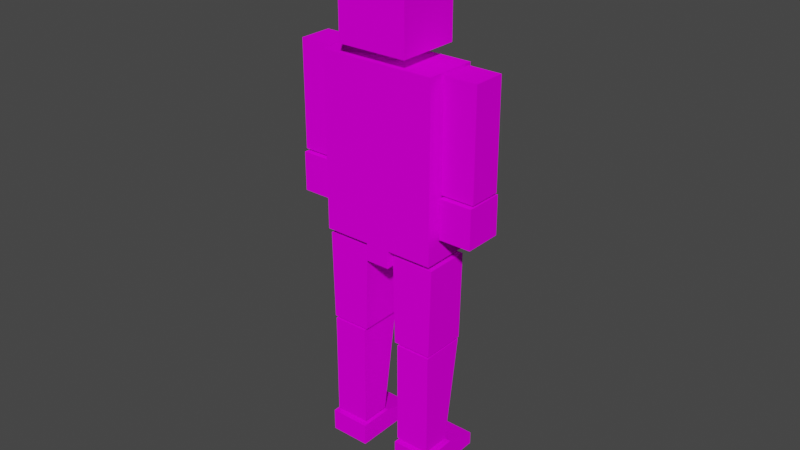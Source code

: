 # Source: player_blend.blend  (saved by Blender 3.3.6; exported with 4.5.12 LTS)
import bpy
from mathutils import Matrix  # noqa: F401  (used for matrix-valued properties, if any)

bpy.ops.wm.read_factory_settings(use_empty=True)
scene = bpy.context.scene
scene.name = 'Scene'

# ---- collections
col_collection = bpy.data.collections.new('Collection'); scene.collection.children.link(col_collection)

# ---- images (referenced by path relative to the original .blend; pixels are not part of the script)
import os
ASSET_DIR = os.environ.get("B2B_ASSET_DIR", "")  # directory of the original .blend (textures are referenced by path, not embedded)
HERE = os.path.dirname(os.path.abspath(__file__))  # packed textures are extracted next to this script under _unpacked/

def load_image(name, relpath, width, height, colorspace="sRGB"):
    """Load a texture the original file referenced (path relative to the .blend, or extracted next to this script)."""
    p = next((c for c in (os.path.join(HERE, relpath), os.path.join(ASSET_DIR, relpath)) if relpath and os.path.exists(c)), "")
    if p:
        img = bpy.data.images.load(p, check_existing=True)
        img.name = name
    else:  # same state as the original file: an image datablock whose file is absent (Cycles renders it pink)
        img = bpy.data.images.new(name, width, height)
        img.source = "FILE"
        img.filepath = "//" + (relpath or name)
    img.colorspace_settings.name = colorspace
    return img
img_color_palette_png = load_image('color palette.png', 'color palette.png', 1024, 1024, 'sRGB')

# ---- materials (node trees are filled in below, after node groups)
mat_character = bpy.data.materials.new('character')
mat_character.use_transparent_shadow = False

# ---- material node trees
mat_character.use_nodes = True; mat_character.node_tree.nodes.clear()
_N = mat_character.node_tree.nodes; _L = mat_character.node_tree.links
n0 = _N.new('ShaderNodeOutputMaterial'); n0.name = 'Material Output'; n0.location = (300, 300)
n1 = _N.new('ShaderNodeAddShader'); n1.name = 'Add Shader'; n1.location = (110, 300)
n2 = _N.new('ShaderNodeBsdfDiffuse'); n2.name = 'Diffuse BSDF'; n2.location = (-90, 280)
n3 = _N.new('ShaderNodeTexImage'); n3.name = 'Image Texture'; n3.location = (-380, 260)
n3.image = img_color_palette_png
_L.new(n1.outputs[0], n0.inputs[0])
_L.new(n2.outputs[0], n1.inputs[0])
_L.new(n3.outputs[0], n2.inputs[0])
n0.is_active_output = True

# ---- world
world_world = bpy.data.worlds.new('World'); scene.world = world_world
world_world.use_nodes = True; world_world.node_tree.nodes.clear()
_N = world_world.node_tree.nodes; _L = world_world.node_tree.links
n0 = _N.new('ShaderNodeOutputWorld'); n0.name = 'World Output'; n0.location = (300, 300)
n1 = _N.new('ShaderNodeBackground'); n1.name = 'Background'; n1.location = (10, 300)
n1.inputs[0].default_value = (0.05088, 0.05088, 0.05088, 1.0)
_L.new(n1.outputs[0], n0.inputs[0])
n0.is_active_output = True
world_world.color = (0.05088, 0.05088, 0.05088)
world_world.use_sun_shadow = False
world_world.sun_shadow_jitter_overblur = 0.0

# ---- meshes
me_cube_002 = bpy.data.meshes.new('Cube.002')
me_cube_002.from_pydata([(1.0, -1.0, -0.3643), (1.0, -1.0, 1.636), (1.0, 1.0, -0.3643), (1.0, 1.0, 1.636), (0.0, 1.0, -0.3643), (0.0, 1.0, 1.636), (0.0, -1.0, -0.3643), (0.0, -1.0, 1.636), (0.2071, 1.0, 1.636), (0.2071, -1.0, -0.3643), (0.2071, 1.0, -0.3643), (0.2071, -1.0, 1.636), (0.7735, 1.0, 1.636), (0.7735, -1.0, -0.3643), (0.7735, 1.0, -0.3643), (0.7735, -1.0, 1.636), (1.0, -0.4094, -0.3643), (1.0, 0.5511, -0.3643), (1.0, 0.5511, 1.636), (1.0, -0.4094, 1.636), (0.0, 0.5511, 1.636), (0.0, -0.4094, 1.636), (0.0, -0.4094, 1.774), (0.0, 0.5511, 1.774), (0.2071, 0.5511, 1.636), (0.2071, -0.4094, 1.636), (0.2071, 0.5511, -0.3643), (0.2071, -0.4094, -0.3643), (0.7735, 0.5511, 1.636), (0.7735, -0.4094, 1.636), (0.7735, 0.5511, -0.3643), (0.7735, -0.4094, -0.3643), (1.627, -0.5429, 1.632), (1.059, -0.5429, 1.632), (1.627, 0.7192, 1.632), (1.059, 0.7192, 1.632), (1.627, -0.5429, 0.4047), (1.059, -0.5429, 0.4047), (1.627, 0.7192, 0.4047), (1.059, 0.7192, 0.4047), (1.624, -0.6486, 0.3757), (1.624, -0.6486, -0.07659), (1.624, 0.8089, 0.3757), (1.624, 0.8089, -0.07659), (1.068, -0.6486, 0.3757), (1.068, -0.6486, -0.07659), (1.068, 0.8089, 0.3757), (1.068, 0.8089, -0.07659), (3.333, -0.7294, 1.62), (0.6012, -1.199, 1.761), (0.6012, -1.199, 2.529), (0.6012, 1.199, 1.761), (0.6012, 1.199, 2.529), (0.0, -1.199, 1.761), (0.0, -1.199, 2.529), (0.0, 1.199, 1.761), (0.0, 1.199, 2.529), (0.2071, 1.0, -0.5707), (0.0, 1.0, -0.5707), (0.0, -0.4094, -0.5707), (0.0, -1.0, -0.5707), (0.2071, -1.0, -0.5707), (0.2071, -0.4094, -0.5707), (0.0, 0.5511, -0.5707), (0.2071, 0.5511, -0.5707), (0.2071, 0.5511, 1.774), (0.2071, -0.4094, 1.774), (1.005, -0.8606, -0.4304), (0.2621, -0.8606, -0.4304), (1.005, 0.8669, -0.4304), (0.2621, 0.8669, -0.4304), (0.9724, -0.8606, -1.471), (0.2976, -0.8606, -1.471), (0.9724, 0.8669, -1.471), (0.2976, 0.8669, -1.471), (0.9579, -0.8606, -1.499), (0.3475, -0.8606, -1.499), (0.9579, 0.8669, -1.499), (0.3475, 0.8669, -1.499), (0.9579, -0.8606, -2.726), (0.3475, -0.8606, -2.726), (0.9579, 0.2452, -2.726), (0.3475, 0.2452, -2.726), (1.027, 1.626, -2.879), (1.027, 1.626, -3.03), (1.027, -0.9617, -2.772), (1.027, -0.9617, -3.03), (0.3289, 1.626, -2.879), (0.3289, 1.626, -3.03), (0.3289, -0.9617, -2.772), (0.3289, -0.9617, -3.03), (1.027, 0.3658, -2.772), (1.027, 0.3658, -3.03), (0.3289, 0.3658, -2.772), (0.3289, 0.3658, -3.03), (-1.0, -1.0, -0.3643), (-1.0, -1.0, 1.636), (-1.0, 1.0, -0.3643), (-1.0, 1.0, 1.636), (-0.2071, 1.0, 1.636), (-0.2071, -1.0, -0.3643), (-0.2071, 1.0, -0.3643), (-0.2071, -1.0, 1.636), (-0.7735, 1.0, 1.636), (-0.7735, -1.0, -0.3643), (-0.7735, 1.0, -0.3643), (-0.7735, -1.0, 1.636), (-1.0, -0.4094, -0.3643), (-1.0, 0.5511, -0.3643), (-1.0, 0.5511, 1.636), (-1.0, -0.4094, 1.636), (-0.2071, 0.5511, 1.636), (-0.2071, -0.4094, 1.636), (-0.2071, 0.5511, -0.3643), (-0.2071, -0.4094, -0.3643), (-0.7735, 0.5511, 1.636), (-0.7735, -0.4094, 1.636), (-0.7735, 0.5511, -0.3643), (-0.7735, -0.4094, -0.3643), (-1.627, -0.5429, 1.632), (-1.059, -0.5429, 1.632), (-1.627, 0.7192, 1.632), (-1.059, 0.7192, 1.632), (-1.627, -0.5429, 0.4047), (-1.059, -0.5429, 0.4047), (-1.627, 0.7192, 0.4047), (-1.059, 0.7192, 0.4047), (-1.624, -0.6486, 0.3757), (-1.624, -0.6486, -0.07659), (-1.624, 0.8089, 0.3757), (-1.624, 0.8089, -0.07659), (-1.068, -0.6486, 0.3757), (-1.068, -0.6486, -0.07659), (-1.068, 0.8089, 0.3757), (-1.068, 0.8089, -0.07659), (-3.333, -0.7294, 1.62), (-0.6012, -1.199, 1.761), (-0.6012, -1.199, 2.529), (-0.6012, 1.199, 1.761), (-0.6012, 1.199, 2.529), (-0.2071, 1.0, -0.5707), (-0.2071, -1.0, -0.5707), (-0.2071, -0.4094, -0.5707), (-0.2071, 0.5511, -0.5707), (-0.2071, 0.5511, 1.774), (-0.2071, -0.4094, 1.774), (-1.005, -0.8606, -0.4304), (-0.2621, -0.8606, -0.4304), (-1.005, 0.8669, -0.4304), (-0.2621, 0.8669, -0.4304), (-0.9724, -0.8606, -1.471), (-0.2976, -0.8606, -1.471), (-0.9724, 0.8669, -1.471), (-0.2976, 0.8669, -1.471), (-0.9579, -0.8606, -1.499), (-0.3475, -0.8606, -1.499), (-0.9579, 0.8669, -1.499), (-0.3475, 0.8669, -1.499), (-0.9579, -0.8606, -2.726), (-0.3475, -0.8606, -2.726), (-0.9579, 0.2452, -2.726), (-0.3475, 0.2452, -2.726), (-1.027, 1.626, -2.879), (-1.027, 1.626, -3.03), (-1.027, -0.9617, -2.772), (-1.027, -0.9617, -3.03), (-0.3289, 1.626, -2.879), (-0.3289, 1.626, -3.03), (-0.3289, -0.9617, -2.772), (-0.3289, -0.9617, -3.03), (-1.027, 0.3658, -2.772), (-1.027, 0.3658, -3.03), (-0.3289, 0.3658, -2.772), (-0.3289, 0.3658, -3.03)], [], [(14, 12, 3, 2), (16, 19, 1, 0), (31, 16, 0, 13), (25, 21, 7, 11), (9, 11, 7, 6), (13, 15, 11, 9), (29, 25, 11, 15), (4, 10, 57, 58), (4, 5, 8, 10), (19, 29, 15, 1), (0, 1, 15, 13), (27, 31, 13, 9), (10, 8, 12, 14), (10, 14, 30, 26), (26, 30, 31, 27), (3, 12, 28, 18), (18, 28, 29, 19), (26, 27, 62, 64), (10, 26, 64, 57), (12, 8, 24, 28), (28, 24, 25, 29), (8, 5, 20, 24), (24, 20, 23, 65), (14, 2, 17, 30), (30, 17, 16, 31), (2, 3, 18, 17), (17, 18, 19, 16), (32, 34, 35, 33), (34, 38, 39, 35), (38, 36, 37, 39), (36, 32, 33, 37), (34, 32, 36, 38), (39, 37, 33, 35), (40, 41, 43, 42), (42, 43, 47, 46), (46, 47, 45, 44), (44, 45, 41, 40), (42, 46, 44, 40), (47, 43, 41, 45), (49, 51, 52, 50), (51, 55, 56, 52), (55, 53, 54, 56), (53, 49, 50, 54), (51, 49, 53, 55), (56, 54, 50, 52), (59, 62, 61, 60), (58, 57, 64, 63), (63, 64, 62, 59), (9, 6, 60, 61), (27, 9, 61, 62), (65, 23, 22, 66), (25, 24, 65, 66), (21, 25, 66, 22), (67, 69, 70, 68), (69, 73, 74, 70), (73, 71, 72, 74), (71, 67, 68, 72), (69, 67, 71, 73), (74, 72, 68, 70), (75, 77, 78, 76), (77, 81, 82, 78), (81, 79, 80, 82), (79, 75, 76, 80), (77, 75, 79, 81), (82, 80, 76, 78), (91, 85, 86, 92), (85, 89, 90, 86), (93, 87, 88, 94), (87, 83, 84, 88), (91, 83, 87, 93), (94, 88, 84, 92), (90, 94, 92, 86), (85, 91, 93, 89), (89, 93, 94, 90), (83, 91, 92, 84), (105, 97, 98, 103), (107, 95, 96, 110), (118, 104, 95, 107), (112, 102, 7, 21), (100, 6, 7, 102), (104, 100, 102, 106), (116, 106, 102, 112), (4, 58, 140, 101), (4, 101, 99, 5), (110, 96, 106, 116), (95, 104, 106, 96), (114, 100, 104, 118), (101, 105, 103, 99), (101, 113, 117, 105), (113, 114, 118, 117), (98, 109, 115, 103), (109, 110, 116, 115), (113, 143, 142, 114), (101, 140, 143, 113), (103, 115, 111, 99), (115, 116, 112, 111), (99, 111, 20, 5), (111, 144, 23, 20), (105, 117, 108, 97), (117, 118, 107, 108), (97, 108, 109, 98), (108, 107, 110, 109), (119, 120, 122, 121), (121, 122, 126, 125), (125, 126, 124, 123), (123, 124, 120, 119), (121, 125, 123, 119), (126, 122, 120, 124), (127, 129, 130, 128), (129, 133, 134, 130), (133, 131, 132, 134), (131, 127, 128, 132), (129, 127, 131, 133), (134, 132, 128, 130), (136, 137, 139, 138), (138, 139, 56, 55), (53, 54, 137, 136), (138, 55, 53, 136), (56, 139, 137, 54), (59, 60, 141, 142), (58, 63, 143, 140), (63, 59, 142, 143), (100, 141, 60, 6), (114, 142, 141, 100), (144, 145, 22, 23), (112, 145, 144, 111), (21, 22, 145, 112), (146, 147, 149, 148), (148, 149, 153, 152), (152, 153, 151, 150), (150, 151, 147, 146), (148, 152, 150, 146), (153, 149, 147, 151), (154, 155, 157, 156), (156, 157, 161, 160), (160, 161, 159, 158), (158, 159, 155, 154), (156, 160, 158, 154), (161, 157, 155, 159), (170, 171, 165, 164), (164, 165, 169, 168), (172, 173, 167, 166), (166, 167, 163, 162), (170, 172, 166, 162), (173, 171, 163, 167), (169, 165, 171, 173), (164, 168, 172, 170), (168, 169, 173, 172), (162, 163, 171, 170)])
_uv = me_cube_002.uv_layers.new(name='UVMap')
_uv.uv.foreach_set('vector', [0.8963, 0.3822, 0.8963, 0.4011, 0.8947, 0.4011, 0.8947, 0.3822, 0.8947, 0.371, 0.8846, 0.371, 0.8846, 0.3634, 0.8947, 0.3634, 0.9055, 0.3955, 0.9071, 0.3955, 0.9071, 0.4011, 0.9055, 0.4011, 0.9071, 0.3767, 0.9085, 0.3767, 0.9085, 0.3822, 0.9071, 0.3822, 0.8962, 0.3634, 0.8962, 0.3822, 0.8947, 0.3822, 0.8947, 0.3634, 0.9001, 0.3634, 0.9001, 0.3822, 0.8962, 0.3822, 0.8962, 0.3634, 0.9032, 0.3767, 0.9071, 0.3767, 0.9071, 0.3822, 0.9032, 0.3822, 0.4574, 0.1479, 0.4574, 0.1469, 0.4578, 0.1469, 0.4578, 0.1479, 0.9016, 0.3822, 0.9016, 0.4011, 0.9002, 0.4011, 0.9002, 0.3822, 0.9016, 0.3767, 0.9032, 0.3767, 0.9032, 0.3822, 0.9016, 0.3822, 0.9016, 0.3634, 0.9016, 0.3822, 0.9001, 0.3822, 0.9001, 0.3634, 0.9016, 0.3955, 0.9055, 0.3955, 0.9055, 0.4011, 0.9016, 0.4011, 0.9002, 0.3822, 0.9002, 0.4011, 0.8963, 0.4011, 0.8963, 0.3822, 0.9016, 0.3822, 0.9055, 0.3822, 0.9055, 0.3865, 0.9016, 0.3865, 0.9016, 0.3865, 0.9055, 0.3865, 0.9055, 0.3955, 0.9016, 0.3955, 0.9016, 0.3634, 0.9032, 0.3634, 0.9032, 0.3676, 0.9016, 0.3676, 0.9016, 0.3676, 0.9032, 0.3676, 0.9032, 0.3767, 0.9016, 0.3767, 0.4667, 0.152, 0.4667, 0.1475, 0.467, 0.1475, 0.467, 0.152, 0.4667, 0.1541, 0.4667, 0.152, 0.467, 0.152, 0.467, 0.1541, 0.9032, 0.3634, 0.9071, 0.3634, 0.9071, 0.3676, 0.9032, 0.3676, 0.9032, 0.3676, 0.9071, 0.3676, 0.9071, 0.3767, 0.9032, 0.3767, 0.9071, 0.3634, 0.9085, 0.3634, 0.9085, 0.3676, 0.9071, 0.3676, 0.02135, 0.9742, 0.02135, 0.9751, 0.02074, 0.9751, 0.02074, 0.9742, 0.9055, 0.3822, 0.9071, 0.3822, 0.9071, 0.3865, 0.9055, 0.3865, 0.9055, 0.3865, 0.9071, 0.3865, 0.9071, 0.3955, 0.9055, 0.3955, 0.8947, 0.3891, 0.8846, 0.3891, 0.8846, 0.3833, 0.8947, 0.3833, 0.8947, 0.3833, 0.8846, 0.3833, 0.8846, 0.371, 0.8947, 0.371, 0.9049, 0.3675, 0.9049, 0.3559, 0.9035, 0.3559, 0.9035, 0.3675, 0.9007, 0.3726, 0.9007, 0.3559, 0.8993, 0.3559, 0.8993, 0.3726, 0.9035, 0.3675, 0.9035, 0.3559, 0.9021, 0.3559, 0.9021, 0.3675, 0.9021, 0.3726, 0.9021, 0.3559, 0.9007, 0.3559, 0.9007, 0.3726, 0.8948, 0.3559, 0.8902, 0.3559, 0.8902, 0.3726, 0.8948, 0.3726, 0.8993, 0.3559, 0.8948, 0.3559, 0.8948, 0.3726, 0.8993, 0.3726, 0.04219, 0.9361, 0.04386, 0.9361, 0.04386, 0.9498, 0.04219, 0.9498, 0.04386, 0.9413, 0.04553, 0.9413, 0.04553, 0.9466, 0.04386, 0.9466, 0.04052, 0.9361, 0.04219, 0.9361, 0.04219, 0.9498, 0.04052, 0.9498, 0.04386, 0.9361, 0.04553, 0.9361, 0.04553, 0.9413, 0.04386, 0.9413, 0.03772, 0.9361, 0.04052, 0.9361, 0.04052, 0.9461, 0.03772, 0.9461, 0.03492, 0.9361, 0.03772, 0.9361, 0.03772, 0.9461, 0.03492, 0.9461, 0.01882, 0.9742, 0.01882, 0.9636, 0.01543, 0.9636, 0.01543, 0.9742, 0.01808, 0.9742, 0.01543, 0.9742, 0.01543, 0.9776, 0.01808, 0.9776, 0.0222, 0.9742, 0.0222, 0.9636, 0.01882, 0.9636, 0.01882, 0.9742, 0.02074, 0.9742, 0.01808, 0.9742, 0.01808, 0.9776, 0.02074, 0.9776, 0.02486, 0.9636, 0.02486, 0.9742, 0.02751, 0.9742, 0.02751, 0.9636, 0.0222, 0.9636, 0.0222, 0.9742, 0.02486, 0.9742, 0.02486, 0.9636, 0.4567, 0.1517, 0.4572, 0.1517, 0.4572, 0.1538, 0.4567, 0.1538, 0.4567, 0.1469, 0.4572, 0.1469, 0.4572, 0.1485, 0.4567, 0.1485, 0.4567, 0.1485, 0.4572, 0.1485, 0.4572, 0.1517, 0.4567, 0.1517, 0.4574, 0.1489, 0.4574, 0.1479, 0.4578, 0.1479, 0.4578, 0.1489, 0.4667, 0.1475, 0.4667, 0.1448, 0.467, 0.1448, 0.467, 0.1475, 0.9071, 0.3822, 0.9085, 0.3822, 0.9085, 0.3913, 0.9071, 0.3913, 0.02812, 0.9636, 0.02812, 0.9678, 0.02751, 0.9678, 0.02751, 0.9636, 0.02196, 0.9742, 0.02196, 0.9751, 0.02135, 0.9751, 0.02135, 0.9742, 0.4653, 0.1448, 0.4653, 0.1389, 0.4635, 0.1389, 0.4635, 0.1448, 0.463, 0.1504, 0.4629, 0.1469, 0.4613, 0.1469, 0.4612, 0.1504, 0.4635, 0.1448, 0.4635, 0.1507, 0.4651, 0.1507, 0.4651, 0.1448, 0.4579, 0.1469, 0.4578, 0.1505, 0.4596, 0.1505, 0.4596, 0.1469, 0.4596, 0.1389, 0.4596, 0.1469, 0.4616, 0.1469, 0.4616, 0.1389, 0.4635, 0.1469, 0.4635, 0.1389, 0.4616, 0.1389, 0.4616, 0.1469, 0.4567, 0.1528, 0.4567, 0.1469, 0.4552, 0.1469, 0.4552, 0.1528, 0.4612, 0.1514, 0.4612, 0.1469, 0.4596, 0.1469, 0.4596, 0.1514, 0.4612, 0.1504, 0.4612, 0.1542, 0.4627, 0.1542, 0.4627, 0.1504, 0.4651, 0.1448, 0.4651, 0.149, 0.4667, 0.149, 0.4667, 0.1448, 0.4574, 0.1389, 0.4574, 0.1469, 0.4596, 0.1469, 0.4596, 0.1418, 0.4552, 0.1418, 0.4552, 0.1469, 0.4574, 0.1469, 0.4574, 0.1389, 0.9648, 0.06449, 0.9648, 0.07819, 0.9658, 0.07819, 0.9658, 0.06449, 0.9658, 0.0515, 0.9658, 0.0587, 0.9669, 0.0587, 0.9669, 0.0515, 0.9648, 0.06449, 0.9643, 0.0515, 0.9637, 0.0515, 0.9637, 0.06449, 0.9658, 0.0587, 0.9658, 0.06591, 0.9664, 0.06591, 0.9664, 0.0587, 0.9599, 0.06105, 0.9599, 0.0515, 0.956, 0.0515, 0.956, 0.06105, 0.9637, 0.06102, 0.9637, 0.0515, 0.9599, 0.0515, 0.9599, 0.06102, 0.9637, 0.07106, 0.9637, 0.06102, 0.9599, 0.06102, 0.9599, 0.07106, 0.9599, 0.07107, 0.9599, 0.06105, 0.956, 0.06105, 0.956, 0.07107, 0.9648, 0.07819, 0.9648, 0.06449, 0.9637, 0.06449, 0.9637, 0.07819, 0.9652, 0.0515, 0.9648, 0.06449, 0.9658, 0.06449, 0.9658, 0.0515, 0.8963, 0.3822, 0.8947, 0.3822, 0.8947, 0.4011, 0.8963, 0.4011, 0.8947, 0.371, 0.8947, 0.3634, 0.8846, 0.3634, 0.8846, 0.371, 0.9055, 0.3955, 0.9055, 0.4011, 0.9071, 0.4011, 0.9071, 0.3955, 0.9071, 0.3767, 0.9071, 0.3822, 0.9085, 0.3822, 0.9085, 0.3767, 0.8962, 0.3634, 0.8947, 0.3634, 0.8947, 0.3822, 0.8962, 0.3822, 0.9001, 0.3634, 0.8962, 0.3634, 0.8962, 0.3822, 0.9001, 0.3822, 0.9032, 0.3767, 0.9032, 0.3822, 0.9071, 0.3822, 0.9071, 0.3767, 0.4574, 0.1479, 0.4578, 0.1479, 0.4578, 0.1469, 0.4574, 0.1469, 0.9016, 0.3822, 0.9002, 0.3822, 0.9002, 0.4011, 0.9016, 0.4011, 0.9016, 0.3767, 0.9016, 0.3822, 0.9032, 0.3822, 0.9032, 0.3767, 0.9016, 0.3634, 0.9001, 0.3634, 0.9001, 0.3822, 0.9016, 0.3822, 0.9016, 0.3955, 0.9016, 0.4011, 0.9055, 0.4011, 0.9055, 0.3955, 0.9002, 0.3822, 0.8963, 0.3822, 0.8963, 0.4011, 0.9002, 0.4011, 0.9016, 0.3822, 0.9016, 0.3865, 0.9055, 0.3865, 0.9055, 0.3822, 0.9016, 0.3865, 0.9016, 0.3955, 0.9055, 0.3955, 0.9055, 0.3865, 0.9016, 0.3634, 0.9016, 0.3676, 0.9032, 0.3676, 0.9032, 0.3634, 0.9016, 0.3676, 0.9016, 0.3767, 0.9032, 0.3767, 0.9032, 0.3676, 0.4667, 0.152, 0.467, 0.152, 0.467, 0.1475, 0.4667, 0.1475, 0.4667, 0.1541, 0.467, 0.1541, 0.467, 0.152, 0.4667, 0.152, 0.9032, 0.3634, 0.9032, 0.3676, 0.9071, 0.3676, 0.9071, 0.3634, 0.9032, 0.3676, 0.9032, 0.3767, 0.9071, 0.3767, 0.9071, 0.3676, 0.9071, 0.3634, 0.9071, 0.3676, 0.9085, 0.3676, 0.9085, 0.3634, 0.02135, 0.9742, 0.02074, 0.9742, 0.02074, 0.9751, 0.02135, 0.9751, 0.9055, 0.3822, 0.9055, 0.3865, 0.9071, 0.3865, 0.9071, 0.3822, 0.9055, 0.3865, 0.9055, 0.3955, 0.9071, 0.3955, 0.9071, 0.3865, 0.8947, 0.3891, 0.8947, 0.3833, 0.8846, 0.3833, 0.8846, 0.3891, 0.8947, 0.3833, 0.8947, 0.371, 0.8846, 0.371, 0.8846, 0.3833, 0.9049, 0.3675, 0.9035, 0.3675, 0.9035, 0.3559, 0.9049, 0.3559, 0.9007, 0.3726, 0.8993, 0.3726, 0.8993, 0.3559, 0.9007, 0.3559, 0.9035, 0.3675, 0.9021, 0.3675, 0.9021, 0.3559, 0.9035, 0.3559, 0.9021, 0.3726, 0.9007, 0.3726, 0.9007, 0.3559, 0.9021, 0.3559, 0.8948, 0.3559, 0.8948, 0.3726, 0.8902, 0.3726, 0.8902, 0.3559, 0.8993, 0.3559, 0.8993, 0.3726, 0.8948, 0.3726, 0.8948, 0.3559, 0.04219, 0.9361, 0.04219, 0.9498, 0.04386, 0.9498, 0.04386, 0.9361, 0.04386, 0.9413, 0.04386, 0.9466, 0.04553, 0.9466, 0.04553, 0.9413, 0.04052, 0.9361, 0.04052, 0.9498, 0.04219, 0.9498, 0.04219, 0.9361, 0.04386, 0.9361, 0.04386, 0.9413, 0.04553, 0.9413, 0.04553, 0.9361, 0.03772, 0.9361, 0.03772, 0.9461, 0.04052, 0.9461, 0.04052, 0.9361, 0.03492, 0.9361, 0.03492, 0.9461, 0.03772, 0.9461, 0.03772, 0.9361, 0.01882, 0.9742, 0.01543, 0.9742, 0.01543, 0.9636, 0.01882, 0.9636, 0.01808, 0.9742, 0.01808, 0.9776, 0.01543, 0.9776, 0.01543, 0.9742, 0.02074, 0.9742, 0.02074, 0.9776, 0.01808, 0.9776, 0.01808, 0.9742, 0.02486, 0.9636, 0.02751, 0.9636, 0.02751, 0.9742, 0.02486, 0.9742, 0.0222, 0.9636, 0.02486, 0.9636, 0.02486, 0.9742, 0.0222, 0.9742, 0.4567, 0.1517, 0.4567, 0.1538, 0.4572, 0.1538, 0.4572, 0.1517, 0.4567, 0.1469, 0.4567, 0.1485, 0.4572, 0.1485, 0.4572, 0.1469, 0.4567, 0.1485, 0.4567, 0.1517, 0.4572, 0.1517, 0.4572, 0.1485, 0.4574, 0.1489, 0.4578, 0.1489, 0.4578, 0.1479, 0.4574, 0.1479, 0.4667, 0.1475, 0.467, 0.1475, 0.467, 0.1448, 0.4667, 0.1448, 0.9071, 0.3822, 0.9071, 0.3913, 0.9085, 0.3913, 0.9085, 0.3822, 0.02812, 0.9636, 0.02751, 0.9636, 0.02751, 0.9678, 0.02812, 0.9678, 0.02196, 0.9742, 0.02135, 0.9742, 0.02135, 0.9751, 0.02196, 0.9751, 0.4653, 0.1448, 0.4635, 0.1448, 0.4635, 0.1389, 0.4653, 0.1389, 0.463, 0.1504, 0.4612, 0.1504, 0.4613, 0.1469, 0.4629, 0.1469, 0.4635, 0.1448, 0.4651, 0.1448, 0.4651, 0.1507, 0.4635, 0.1507, 0.4579, 0.1469, 0.4596, 0.1469, 0.4596, 0.1505, 0.4578, 0.1505, 0.4596, 0.1389, 0.4616, 0.1389, 0.4616, 0.1469, 0.4596, 0.1469, 0.4635, 0.1469, 0.4616, 0.1469, 0.4616, 0.1389, 0.4635, 0.1389, 0.4567, 0.1528, 0.4552, 0.1528, 0.4552, 0.1469, 0.4567, 0.1469, 0.4612, 0.1514, 0.4596, 0.1514, 0.4596, 0.1469, 0.4612, 0.1469, 0.4612, 0.1504, 0.4627, 0.1504, 0.4627, 0.1542, 0.4612, 0.1542, 0.4651, 0.1448, 0.4667, 0.1448, 0.4667, 0.149, 0.4651, 0.149, 0.4574, 0.1389, 0.4596, 0.1418, 0.4596, 0.1469, 0.4574, 0.1469, 0.4552, 0.1418, 0.4574, 0.1389, 0.4574, 0.1469, 0.4552, 0.1469, 0.9648, 0.06449, 0.9658, 0.06449, 0.9658, 0.07819, 0.9648, 0.07819, 0.9658, 0.0515, 0.9669, 0.0515, 0.9669, 0.0587, 0.9658, 0.0587, 0.9648, 0.06449, 0.9637, 0.06449, 0.9637, 0.0515, 0.9643, 0.0515, 0.9658, 0.0587, 0.9664, 0.0587, 0.9664, 0.06591, 0.9658, 0.06591, 0.9599, 0.06105, 0.956, 0.06105, 0.956, 0.0515, 0.9599, 0.0515, 0.9637, 0.06102, 0.9599, 0.06102, 0.9599, 0.0515, 0.9637, 0.0515, 0.9637, 0.07106, 0.9599, 0.07106, 0.9599, 0.06102, 0.9637, 0.06102, 0.9599, 0.07107, 0.956, 0.07107, 0.956, 0.06105, 0.9599, 0.06105, 0.9648, 0.07819, 0.9637, 0.07819, 0.9637, 0.06449, 0.9648, 0.06449, 0.9652, 0.0515, 0.9658, 0.0515, 0.9658, 0.06449, 0.9648, 0.06449])
_ca = me_cube_002.color_attributes.new('Col', 'BYTE_COLOR', 'CORNER')
_ca.data.foreach_set('color', [1.0, 1.0, 1.0, 1.0, 1.0, 1.0, 1.0, 1.0, 1.0, 1.0, 1.0, 1.0, 1.0, 1.0, 1.0, 1.0, 1.0, 1.0, 1.0, 1.0, 1.0, 1.0, 1.0, 1.0, 1.0, 1.0, 1.0, 1.0, 1.0, 1.0, 1.0, 1.0, 1.0, 1.0, 1.0, 1.0, 1.0, 1.0, 1.0, 1.0, 1.0, 1.0, 1.0, 1.0, 1.0, 1.0, 1.0, 1.0, 1.0, 1.0, 1.0, 1.0, 1.0, 1.0, 1.0, 1.0, 1.0, 1.0, 1.0, 1.0, 1.0, 1.0, 1.0, 1.0, 1.0, 1.0, 1.0, 1.0, 1.0, 1.0, 1.0, 1.0, 1.0, 1.0, 1.0, 1.0, 1.0, 1.0, 1.0, 1.0, 1.0, 1.0, 1.0, 1.0, 1.0, 1.0, 1.0, 1.0, 1.0, 1.0, 1.0, 1.0, 1.0, 1.0, 1.0, 1.0, 1.0, 1.0, 1.0, 1.0, 1.0, 1.0, 1.0, 1.0, 1.0, 1.0, 1.0, 1.0, 1.0, 1.0, 1.0, 1.0, 1.0, 1.0, 1.0, 1.0, 1.0, 1.0, 1.0, 1.0, 1.0, 1.0, 1.0, 1.0, 1.0, 1.0, 1.0, 1.0, 1.0, 1.0, 1.0, 1.0, 1.0, 1.0, 1.0, 1.0, 1.0, 1.0, 1.0, 1.0, 1.0, 1.0, 1.0, 1.0, 1.0, 1.0, 1.0, 1.0, 1.0, 1.0, 1.0, 1.0, 1.0, 1.0, 1.0, 1.0, 1.0, 1.0, 1.0, 1.0, 1.0, 1.0, 1.0, 1.0, 1.0, 1.0, 1.0, 1.0, 1.0, 1.0, 1.0, 1.0, 1.0, 1.0, 1.0, 1.0, 1.0, 1.0, 1.0, 1.0, 1.0, 1.0, 1.0, 1.0, 1.0, 1.0, 1.0, 1.0, 1.0, 1.0, 1.0, 1.0, 1.0, 1.0, 1.0, 1.0, 1.0, 1.0, 1.0, 1.0, 1.0, 1.0, 1.0, 1.0, 1.0, 1.0, 1.0, 1.0, 1.0, 1.0, 1.0, 1.0, 1.0, 1.0, 1.0, 1.0, 1.0, 1.0, 1.0, 1.0, 1.0, 1.0, 1.0, 1.0, 1.0, 1.0, 1.0, 1.0, 1.0, 1.0, 1.0, 1.0, 1.0, 1.0, 1.0, 1.0, 1.0, 1.0, 1.0, 1.0, 1.0, 1.0, 1.0, 1.0, 1.0, 1.0, 1.0, 1.0, 1.0, 1.0, 1.0, 1.0, 1.0, 1.0, 1.0, 1.0, 1.0, 1.0, 1.0, 1.0, 1.0, 1.0, 1.0, 1.0, 1.0, 1.0, 1.0, 1.0, 1.0, 1.0, 1.0, 1.0, 1.0, 1.0, 1.0, 1.0, 1.0, 1.0, 1.0, 1.0, 1.0, 1.0, 1.0, 1.0, 1.0, 1.0, 1.0, 1.0, 1.0, 1.0, 1.0, 1.0, 1.0, 1.0, 1.0, 1.0, 1.0, 1.0, 1.0, 1.0, 1.0, 1.0, 1.0, 1.0, 1.0, 1.0, 1.0, 1.0, 1.0, 1.0, 1.0, 1.0, 1.0, 1.0, 1.0, 1.0, 1.0, 1.0, 1.0, 1.0, 1.0, 1.0, 1.0, 1.0, 1.0, 1.0, 1.0, 1.0, 1.0, 1.0, 1.0, 1.0, 1.0, 1.0, 1.0, 1.0, 1.0, 1.0, 1.0, 1.0, 1.0, 1.0, 1.0, 1.0, 1.0, 1.0, 1.0, 1.0, 1.0, 1.0, 1.0, 1.0, 1.0, 1.0, 1.0, 1.0, 1.0, 1.0, 1.0, 1.0, 1.0, 1.0, 1.0, 1.0, 1.0, 1.0, 1.0, 1.0, 1.0, 1.0, 1.0, 1.0, 1.0, 1.0, 1.0, 1.0, 1.0, 1.0, 1.0, 1.0, 1.0, 1.0, 1.0, 1.0, 1.0, 1.0, 1.0, 1.0, 1.0, 1.0, 1.0, 1.0, 1.0, 1.0, 1.0, 1.0, 1.0, 1.0, 1.0, 1.0, 1.0, 1.0, 1.0, 1.0, 1.0, 1.0, 1.0, 1.0, 1.0, 1.0, 1.0, 1.0, 1.0, 1.0, 1.0, 1.0, 1.0, 1.0, 1.0, 1.0, 1.0, 1.0, 1.0, 1.0, 1.0, 1.0, 1.0, 1.0, 1.0, 1.0, 1.0, 1.0, 1.0, 1.0, 1.0, 1.0, 1.0, 1.0, 1.0, 1.0, 1.0, 1.0, 1.0, 1.0, 1.0, 1.0, 1.0, 1.0, 1.0, 1.0, 1.0, 1.0, 1.0, 1.0, 1.0, 1.0, 1.0, 1.0, 1.0, 1.0, 1.0, 1.0, 1.0, 1.0, 1.0, 1.0, 1.0, 1.0, 1.0, 1.0, 1.0, 1.0, 1.0, 1.0, 1.0, 1.0, 1.0, 1.0, 1.0, 1.0, 1.0, 1.0, 1.0, 1.0, 1.0, 1.0, 1.0, 1.0, 1.0, 1.0, 1.0, 1.0, 1.0, 1.0, 1.0, 1.0, 1.0, 1.0, 1.0, 1.0, 1.0, 1.0, 1.0, 1.0, 1.0, 1.0, 1.0, 1.0, 1.0, 1.0, 1.0, 1.0, 1.0, 1.0, 1.0, 1.0, 1.0, 1.0, 1.0, 1.0, 1.0, 1.0, 1.0, 1.0, 1.0, 1.0, 1.0, 1.0, 1.0, 1.0, 1.0, 1.0, 1.0, 1.0, 1.0, 1.0, 1.0, 1.0, 1.0, 1.0, 1.0, 1.0, 1.0, 1.0, 1.0, 1.0, 1.0, 1.0, 1.0, 1.0, 1.0, 1.0, 1.0, 1.0, 1.0, 1.0, 1.0, 1.0, 1.0, 1.0, 1.0, 1.0, 1.0, 1.0, 1.0, 1.0, 1.0, 1.0, 1.0, 1.0, 1.0, 1.0, 1.0, 1.0, 1.0, 1.0, 1.0, 1.0, 1.0, 1.0, 1.0, 1.0, 1.0, 1.0, 1.0, 1.0, 1.0, 1.0, 1.0, 1.0, 1.0, 1.0, 1.0, 1.0, 1.0, 1.0, 1.0, 1.0, 1.0, 1.0, 1.0, 1.0, 1.0, 1.0, 1.0, 1.0, 1.0, 1.0, 1.0, 1.0, 1.0, 1.0, 1.0, 1.0, 1.0, 1.0, 1.0, 1.0, 1.0, 1.0, 1.0, 1.0, 1.0, 1.0, 1.0, 1.0, 1.0, 1.0, 1.0, 1.0, 1.0, 1.0, 1.0, 1.0, 1.0, 1.0, 1.0, 1.0, 1.0, 1.0, 1.0, 1.0, 1.0, 1.0, 1.0, 1.0, 1.0, 1.0, 1.0, 1.0, 1.0, 1.0, 1.0, 1.0, 1.0, 1.0, 1.0, 1.0, 1.0, 1.0, 1.0, 1.0, 1.0, 1.0, 1.0, 1.0, 1.0, 1.0, 1.0, 1.0, 1.0, 1.0, 1.0, 1.0, 1.0, 1.0, 1.0, 1.0, 1.0, 1.0, 1.0, 1.0, 1.0, 1.0, 1.0, 1.0, 1.0, 1.0, 1.0, 1.0, 1.0, 1.0, 1.0, 1.0, 1.0, 1.0, 1.0, 1.0, 1.0, 1.0, 1.0, 1.0, 1.0, 1.0, 1.0, 1.0, 1.0, 1.0, 1.0, 1.0, 1.0, 1.0, 1.0, 1.0, 1.0, 1.0, 1.0, 1.0, 1.0, 1.0, 1.0, 1.0, 1.0, 1.0, 1.0, 1.0, 1.0, 1.0, 1.0, 1.0, 1.0, 1.0, 1.0, 1.0, 1.0, 1.0, 1.0, 1.0, 1.0, 1.0, 1.0, 1.0, 1.0, 1.0, 1.0, 1.0, 1.0, 1.0, 1.0, 1.0, 1.0, 1.0, 1.0, 1.0, 1.0, 1.0, 1.0, 1.0, 1.0, 1.0, 1.0, 1.0, 1.0, 1.0, 1.0, 1.0, 1.0, 1.0, 1.0, 1.0, 1.0, 1.0, 1.0, 1.0, 1.0, 1.0, 1.0, 1.0, 1.0, 1.0, 1.0, 1.0, 1.0, 1.0, 1.0, 1.0, 1.0, 1.0, 1.0, 1.0, 1.0, 1.0, 1.0, 1.0, 1.0, 1.0, 1.0, 1.0, 1.0, 1.0, 1.0, 1.0, 1.0, 1.0, 1.0, 1.0, 1.0, 1.0, 1.0, 1.0, 1.0, 1.0, 1.0, 1.0, 1.0, 1.0, 1.0, 1.0, 1.0, 1.0, 1.0, 1.0, 1.0, 1.0, 1.0, 1.0, 1.0, 1.0, 1.0, 1.0, 1.0, 1.0, 1.0, 1.0, 1.0, 1.0, 1.0, 1.0, 1.0, 1.0, 1.0, 1.0, 1.0, 1.0, 1.0, 1.0, 1.0, 1.0, 1.0, 1.0, 1.0, 1.0, 1.0, 1.0, 1.0, 1.0, 1.0, 1.0, 1.0, 1.0, 1.0, 1.0, 1.0, 1.0, 1.0, 1.0, 1.0, 1.0, 1.0, 1.0, 1.0, 1.0, 1.0, 1.0, 1.0, 1.0, 1.0, 1.0, 1.0, 1.0, 1.0, 1.0, 1.0, 1.0, 1.0, 1.0, 1.0, 1.0, 1.0, 1.0, 1.0, 1.0, 1.0, 1.0, 1.0, 1.0, 1.0, 1.0, 1.0, 1.0, 1.0, 1.0, 1.0, 1.0, 1.0, 1.0, 1.0, 1.0, 1.0, 1.0, 1.0, 1.0, 1.0, 1.0, 1.0, 1.0, 1.0, 1.0, 1.0, 1.0, 1.0, 1.0, 1.0, 1.0, 1.0, 1.0, 1.0, 1.0, 1.0, 1.0, 1.0, 1.0, 1.0, 1.0, 1.0, 1.0, 1.0, 1.0, 1.0, 1.0, 1.0, 1.0, 1.0, 1.0, 1.0, 1.0, 1.0, 1.0, 1.0, 1.0, 1.0, 1.0, 1.0, 1.0, 1.0, 1.0, 1.0, 1.0, 1.0, 1.0, 1.0, 1.0, 1.0, 1.0, 1.0, 1.0, 1.0, 1.0, 1.0, 1.0, 1.0, 1.0, 1.0, 1.0, 1.0, 1.0, 1.0, 1.0, 1.0, 1.0, 1.0, 1.0, 1.0, 1.0, 1.0, 1.0, 1.0, 1.0, 1.0, 1.0, 1.0, 1.0, 1.0, 1.0, 1.0, 1.0, 1.0, 1.0, 1.0, 1.0, 1.0, 1.0, 1.0, 1.0, 1.0, 1.0, 1.0, 1.0, 1.0, 1.0, 1.0, 1.0, 1.0, 1.0, 1.0, 1.0, 1.0, 1.0, 1.0, 1.0, 1.0, 1.0, 1.0, 1.0, 1.0, 1.0, 1.0, 1.0, 1.0, 1.0, 1.0, 1.0, 1.0, 1.0, 1.0, 1.0, 1.0, 1.0, 1.0, 1.0, 1.0, 1.0, 1.0, 1.0, 1.0, 1.0, 1.0, 1.0, 1.0, 1.0, 1.0, 1.0, 1.0, 1.0, 1.0, 1.0, 1.0, 1.0, 1.0, 1.0, 1.0, 1.0, 1.0, 1.0, 1.0, 1.0, 1.0, 1.0, 1.0, 1.0, 1.0, 1.0, 1.0, 1.0, 1.0, 1.0, 1.0, 1.0, 1.0, 1.0, 1.0, 1.0, 1.0, 1.0, 1.0, 1.0, 1.0, 1.0, 1.0, 1.0, 1.0, 1.0, 1.0, 1.0, 1.0, 1.0, 1.0, 1.0, 1.0, 1.0, 1.0, 1.0, 1.0, 1.0, 1.0, 1.0, 1.0, 1.0, 1.0, 1.0, 1.0, 1.0, 1.0, 1.0, 1.0, 1.0, 1.0, 1.0, 1.0, 1.0, 1.0, 1.0, 1.0, 1.0, 1.0, 1.0, 1.0, 1.0, 1.0, 1.0, 1.0, 1.0, 1.0, 1.0, 1.0, 1.0, 1.0, 1.0, 1.0, 1.0, 1.0, 1.0, 1.0, 1.0, 1.0, 1.0, 1.0, 1.0, 1.0, 1.0, 1.0, 1.0, 1.0, 1.0, 1.0, 1.0, 1.0, 1.0, 1.0, 1.0, 1.0, 1.0, 1.0, 1.0, 1.0, 1.0, 1.0, 1.0, 1.0, 1.0, 1.0, 1.0, 1.0, 1.0, 1.0, 1.0, 1.0, 1.0, 1.0, 1.0, 1.0, 1.0, 1.0, 1.0, 1.0, 1.0, 1.0, 1.0, 1.0, 1.0, 1.0, 1.0, 1.0, 1.0, 1.0, 1.0, 1.0, 1.0, 1.0, 1.0, 1.0, 1.0, 1.0, 1.0, 1.0, 1.0, 1.0, 1.0, 1.0, 1.0, 1.0, 1.0, 1.0, 1.0, 1.0, 1.0, 1.0, 1.0, 1.0, 1.0, 1.0, 1.0, 1.0, 1.0, 1.0, 1.0, 1.0, 1.0, 1.0, 1.0, 1.0, 1.0, 1.0, 1.0, 1.0, 1.0, 1.0, 1.0, 1.0, 1.0, 1.0, 1.0, 1.0, 1.0, 1.0, 1.0, 1.0, 1.0, 1.0, 1.0, 1.0, 1.0, 1.0, 1.0, 1.0, 1.0, 1.0, 1.0, 1.0, 1.0, 1.0, 1.0, 1.0, 1.0, 1.0, 1.0, 1.0, 1.0, 1.0, 1.0, 1.0, 1.0, 1.0, 1.0, 1.0, 1.0, 1.0, 1.0, 1.0, 1.0, 1.0, 1.0, 1.0, 1.0, 1.0, 1.0, 1.0, 1.0, 1.0, 1.0, 1.0, 1.0, 1.0, 1.0, 1.0, 1.0, 1.0, 1.0, 1.0, 1.0, 1.0, 1.0, 1.0, 1.0, 1.0, 1.0, 1.0, 1.0, 1.0, 1.0, 1.0, 1.0, 1.0, 1.0, 1.0, 1.0, 1.0, 1.0, 1.0, 1.0, 1.0, 1.0, 1.0, 1.0, 1.0, 1.0, 1.0, 1.0, 1.0, 1.0, 1.0, 1.0, 1.0, 1.0, 1.0, 1.0, 1.0, 1.0, 1.0, 1.0, 1.0, 1.0, 1.0, 1.0, 1.0, 1.0, 1.0, 1.0, 1.0, 1.0, 1.0, 1.0, 1.0, 1.0, 1.0, 1.0, 1.0, 1.0, 1.0, 1.0, 1.0, 1.0, 1.0, 1.0, 1.0, 1.0, 1.0, 1.0, 1.0, 1.0, 1.0, 1.0, 1.0, 1.0, 1.0, 1.0, 1.0, 1.0, 1.0, 1.0, 1.0, 1.0, 1.0, 1.0, 1.0, 1.0, 1.0, 1.0, 1.0, 1.0, 1.0, 1.0, 1.0, 1.0, 1.0, 1.0, 1.0, 1.0, 1.0, 1.0, 1.0, 1.0, 1.0, 1.0, 1.0, 1.0, 1.0, 1.0, 1.0, 1.0, 1.0, 1.0, 1.0, 1.0, 1.0, 1.0, 1.0, 1.0, 1.0, 1.0, 1.0, 1.0, 1.0, 1.0, 1.0, 1.0, 1.0, 1.0, 1.0, 1.0, 1.0, 1.0, 1.0, 1.0, 1.0, 1.0, 1.0, 1.0, 1.0, 1.0, 1.0, 1.0, 1.0, 1.0, 1.0, 1.0, 1.0, 1.0, 1.0, 1.0, 1.0, 1.0, 1.0, 1.0, 1.0, 1.0, 1.0, 1.0, 1.0, 1.0, 1.0, 1.0, 1.0, 1.0, 1.0, 1.0, 1.0, 1.0, 1.0, 1.0, 1.0, 1.0, 1.0, 1.0, 1.0, 1.0, 1.0, 1.0, 1.0, 1.0, 1.0, 1.0, 1.0, 1.0, 1.0, 1.0, 1.0, 1.0, 1.0, 1.0, 1.0, 1.0, 1.0, 1.0, 1.0, 1.0, 1.0, 1.0, 1.0, 1.0, 1.0, 1.0, 1.0, 1.0, 1.0, 1.0, 1.0, 1.0, 1.0, 1.0, 1.0, 1.0, 1.0, 1.0, 1.0, 1.0, 1.0, 1.0, 1.0, 1.0, 1.0, 1.0, 1.0, 1.0, 1.0, 1.0, 1.0, 1.0, 1.0, 1.0, 1.0, 1.0, 1.0, 1.0, 1.0, 1.0, 1.0, 1.0, 1.0, 1.0, 1.0, 1.0, 1.0, 1.0, 1.0, 1.0, 1.0, 1.0, 1.0, 1.0, 1.0, 1.0, 1.0, 1.0, 1.0, 1.0, 1.0, 1.0, 1.0, 1.0, 1.0, 1.0, 1.0, 1.0, 1.0, 1.0, 1.0, 1.0, 1.0, 1.0, 1.0, 1.0, 1.0, 1.0, 1.0, 1.0, 1.0, 1.0, 1.0, 1.0, 1.0, 1.0, 1.0, 1.0, 1.0, 1.0, 1.0, 1.0, 1.0, 1.0, 1.0, 1.0, 1.0, 1.0, 1.0, 1.0, 1.0, 1.0, 1.0, 1.0, 1.0, 1.0, 1.0, 1.0, 1.0, 1.0, 1.0, 1.0, 1.0, 1.0, 1.0, 1.0, 1.0, 1.0, 1.0, 1.0, 1.0, 1.0, 1.0, 1.0, 1.0, 1.0, 1.0, 1.0, 1.0, 1.0, 1.0, 1.0, 1.0, 1.0, 1.0, 1.0, 1.0, 1.0, 1.0, 1.0, 1.0, 1.0, 1.0, 1.0, 1.0, 1.0, 1.0, 1.0, 1.0, 1.0, 1.0, 1.0, 1.0, 1.0, 1.0, 1.0, 1.0, 1.0, 1.0, 1.0, 1.0, 1.0, 1.0, 1.0, 1.0, 1.0, 1.0, 1.0, 1.0, 1.0, 1.0, 1.0, 1.0, 1.0, 1.0, 1.0, 1.0, 1.0, 1.0, 1.0, 1.0, 1.0, 1.0, 1.0, 1.0, 1.0, 1.0, 1.0, 1.0, 1.0, 1.0, 1.0, 1.0, 1.0, 1.0, 1.0, 1.0, 1.0, 1.0, 1.0, 1.0, 1.0, 1.0, 1.0, 1.0, 1.0, 1.0, 1.0, 1.0, 1.0, 1.0, 1.0, 1.0, 1.0, 1.0, 1.0, 1.0, 1.0, 1.0, 1.0, 1.0, 1.0, 1.0, 1.0, 1.0, 1.0, 1.0, 1.0, 1.0, 1.0, 1.0, 1.0, 1.0, 1.0, 1.0, 1.0, 1.0, 1.0, 1.0, 1.0, 1.0, 1.0, 1.0, 1.0, 1.0, 1.0, 1.0, 1.0, 1.0, 1.0, 1.0, 1.0, 1.0, 1.0, 1.0, 1.0, 1.0, 1.0, 1.0, 1.0, 1.0, 1.0, 1.0, 1.0, 1.0, 1.0, 1.0, 1.0, 1.0, 1.0, 1.0, 1.0, 1.0, 1.0, 1.0, 1.0, 1.0, 1.0, 1.0, 1.0, 1.0, 1.0, 1.0, 1.0, 1.0, 1.0, 1.0, 1.0, 1.0, 1.0, 1.0, 1.0, 1.0, 1.0, 1.0, 1.0, 1.0, 1.0, 1.0, 1.0, 1.0, 1.0, 1.0, 1.0, 1.0, 1.0, 1.0, 1.0, 1.0, 1.0, 1.0, 1.0, 1.0, 1.0, 1.0, 1.0, 1.0, 1.0, 1.0, 1.0, 1.0, 1.0, 1.0, 1.0, 1.0, 1.0, 1.0, 1.0, 1.0, 1.0, 1.0, 1.0, 1.0, 1.0, 1.0, 1.0, 1.0, 1.0, 1.0, 1.0, 1.0, 1.0, 1.0, 1.0, 1.0, 1.0, 1.0, 1.0, 1.0, 1.0, 1.0, 1.0, 1.0, 1.0, 1.0, 1.0, 1.0, 1.0, 1.0, 1.0, 1.0, 1.0, 1.0, 1.0, 1.0, 1.0, 1.0, 1.0, 1.0, 1.0, 1.0, 1.0, 1.0, 1.0, 1.0, 1.0, 1.0, 1.0, 1.0, 1.0, 1.0, 1.0, 1.0, 1.0, 1.0, 1.0, 1.0, 1.0, 1.0, 1.0, 1.0, 1.0, 1.0, 1.0, 1.0, 1.0, 1.0, 1.0, 1.0, 1.0, 1.0, 1.0, 1.0, 1.0, 1.0, 1.0, 1.0, 1.0, 1.0, 1.0, 1.0, 1.0, 1.0, 1.0, 1.0, 1.0, 1.0, 1.0, 1.0, 1.0, 1.0, 1.0, 1.0, 1.0, 1.0, 1.0, 1.0, 1.0, 1.0, 1.0, 1.0, 1.0, 1.0, 1.0, 1.0, 1.0, 1.0, 1.0, 1.0, 1.0, 1.0, 1.0, 1.0, 1.0, 1.0, 1.0, 1.0, 1.0, 1.0, 1.0, 1.0, 1.0, 1.0, 1.0, 1.0, 1.0, 1.0, 1.0, 1.0, 1.0, 1.0, 1.0, 1.0, 1.0, 1.0, 1.0, 1.0, 1.0, 1.0, 1.0, 1.0, 1.0, 1.0, 1.0, 1.0, 1.0, 1.0, 1.0, 1.0, 1.0, 1.0, 1.0, 1.0, 1.0, 1.0, 1.0, 1.0, 1.0, 1.0, 1.0, 1.0, 1.0, 1.0, 1.0, 1.0, 1.0, 1.0, 1.0, 1.0, 1.0, 1.0, 1.0, 1.0, 1.0, 1.0, 1.0, 1.0, 1.0, 1.0, 1.0, 1.0, 1.0, 1.0, 1.0, 1.0, 1.0, 1.0, 1.0, 1.0, 1.0, 1.0, 1.0, 1.0, 1.0, 1.0, 1.0, 1.0, 1.0, 1.0, 1.0, 1.0, 1.0, 1.0, 1.0, 1.0, 1.0, 1.0, 1.0, 1.0, 1.0, 1.0, 1.0, 1.0, 1.0, 1.0, 1.0, 1.0, 1.0, 1.0, 1.0, 1.0, 1.0, 1.0, 1.0, 1.0, 1.0, 1.0, 1.0, 1.0, 1.0, 1.0, 1.0, 1.0, 1.0, 1.0, 1.0, 1.0, 1.0, 1.0, 1.0, 1.0, 1.0, 1.0, 1.0, 1.0, 1.0, 1.0, 1.0, 1.0, 1.0, 1.0, 1.0, 1.0, 1.0, 1.0, 1.0, 1.0, 1.0, 1.0, 1.0, 1.0, 1.0, 1.0, 1.0, 1.0, 1.0, 1.0, 1.0, 1.0, 1.0, 1.0, 1.0, 1.0, 1.0, 1.0, 1.0, 1.0, 1.0, 1.0, 1.0, 1.0, 1.0, 1.0, 1.0, 1.0, 1.0, 1.0, 1.0, 1.0, 1.0, 1.0, 1.0, 1.0, 1.0, 1.0, 1.0, 1.0, 1.0, 1.0, 1.0, 1.0, 1.0, 1.0, 1.0, 1.0, 1.0, 1.0, 1.0, 1.0, 1.0, 1.0, 1.0, 1.0, 1.0, 1.0, 1.0, 1.0, 1.0, 1.0, 1.0, 1.0, 1.0, 1.0, 1.0, 1.0, 1.0, 1.0, 1.0, 1.0, 1.0, 1.0, 1.0, 1.0, 1.0, 1.0, 1.0, 1.0, 1.0, 1.0, 1.0, 1.0, 1.0, 1.0, 1.0, 1.0, 1.0, 1.0, 1.0, 1.0, 1.0, 1.0, 1.0, 1.0, 1.0, 1.0, 1.0, 1.0, 1.0, 1.0, 1.0, 1.0, 1.0, 1.0, 1.0, 1.0, 1.0, 1.0, 1.0, 1.0, 1.0, 1.0, 1.0, 1.0, 1.0, 1.0, 1.0, 1.0, 1.0, 1.0, 1.0, 1.0, 1.0, 1.0, 1.0, 1.0, 1.0, 1.0, 1.0, 1.0, 1.0, 1.0, 1.0, 1.0, 1.0, 1.0, 1.0, 1.0, 1.0, 1.0, 1.0, 1.0, 1.0, 1.0, 1.0, 1.0, 1.0, 1.0, 1.0, 1.0, 1.0, 1.0, 1.0, 1.0, 1.0, 1.0, 1.0, 1.0, 1.0, 1.0, 1.0, 1.0, 1.0, 1.0, 1.0, 1.0, 1.0, 1.0, 1.0, 1.0, 1.0, 1.0, 1.0, 1.0, 1.0, 1.0, 1.0, 1.0, 1.0, 1.0, 1.0, 1.0, 1.0, 1.0, 1.0, 1.0, 1.0, 1.0, 1.0, 1.0, 1.0, 1.0, 1.0, 1.0, 1.0, 1.0, 1.0, 1.0, 1.0, 1.0, 1.0, 1.0, 1.0, 1.0, 1.0, 1.0, 1.0, 1.0, 1.0, 1.0, 1.0, 1.0, 1.0, 1.0, 1.0, 1.0, 1.0, 1.0, 1.0, 1.0, 1.0, 1.0, 1.0, 1.0, 1.0, 1.0, 1.0, 1.0, 1.0, 1.0, 1.0, 1.0, 1.0, 1.0, 1.0, 1.0, 1.0, 1.0, 1.0, 1.0, 1.0, 1.0, 1.0, 1.0, 1.0, 1.0, 1.0, 1.0, 1.0, 1.0, 1.0, 1.0, 1.0, 1.0, 1.0, 1.0, 1.0, 1.0, 1.0, 1.0, 1.0, 1.0, 1.0, 1.0, 1.0, 1.0, 1.0, 1.0, 1.0, 1.0, 1.0, 1.0, 1.0, 1.0, 1.0, 1.0, 1.0, 1.0, 1.0, 1.0, 1.0, 1.0, 1.0, 1.0, 1.0, 1.0, 1.0, 1.0, 1.0, 1.0, 1.0, 1.0, 1.0, 1.0, 1.0, 1.0, 1.0, 1.0, 1.0])
me_cube_002.materials.append(mat_character)
me_cube_002.update()
arm_armature_001 = bpy.data.armatures.new('Armature.001')  # bones are not reproduced

# ---- objects
ob_player = bpy.data.objects.new('player', me_cube_002)
ob_armature = bpy.data.objects.new('Armature', arm_armature_001)

# ---- transforms, parenting, visibility, modifiers, constraints
ob_player.parent = ob_armature
ob_player.matrix_parent_inverse = Matrix(((1.0, -0.0, 0.0, -0.0), (-0.0, 1.0, -0.0, 0.0), (0.0, -0.0, 1.0, -1.814), (-0.0, 0.0, -0.0, 1.0)))
ob_player.location = (0.0, 0.0, 2.0)
ob_player.scale = (-0.4449, 0.2002, 0.6558)
ob_player.color = (0.8007, 1.0, 1.0, 1.0)
_vg = ob_player.vertex_groups.new(name='root')
_vg.add([0, 1, 2, 3, 4, 5, 6, 7, 8, 9, 10, 11, 12, 13, 14, 15, 16, 17, 18, 19, 20, 21, 22, 23, 24, 25, 26, 27, 28, 29, 30, 31, 57, 58, 59, 60, 61, 62, 63, 64, 65, 66, 95, 96, 97, 98, 99, 100, 101, 102, 103, 104, 105, 106, 107, 108, 109, 110, 111, 112, 113, 114, 115, 116, 117, 118, 140, 141, 142, 143, 144, 145], 1.0, 'REPLACE')
_vg = ob_player.vertex_groups.new(name='head')
_vg.add([49, 50, 51, 52, 53, 54, 55, 56, 136, 137, 138, 139], 1.0, 'REPLACE')
_vg = ob_player.vertex_groups.new(name='arm.L')
_vg.add([32, 33, 34, 35, 36, 37, 38, 39, 40, 41, 42, 43, 44, 45, 46, 47], 1.0, 'REPLACE')
_vg = ob_player.vertex_groups.new(name='arm.R')
_vg.add([119, 120, 121, 122, 123, 124, 125, 126, 127, 128, 129, 130, 131, 132, 133, 134], 1.0, 'REPLACE')
_vg = ob_player.vertex_groups.new(name='thigh.R')
_vg.add([146, 147, 148, 149, 150, 151, 152, 153], 1.0, 'REPLACE')
_vg = ob_player.vertex_groups.new(name='leg.R')
_vg.add([154, 155, 156, 157, 158, 159, 160, 161, 162, 163, 164, 165, 166, 167, 168, 169, 170, 171, 172, 173], 1.0, 'REPLACE')
_vg = ob_player.vertex_groups.new(name='thigh.L')
_vg.add([67, 68, 69, 70, 71, 72, 73, 74], 1.0, 'REPLACE')
_vg = ob_player.vertex_groups.new(name='leg.L')
_vg.add([75, 76, 77, 78, 79, 80, 81, 82, 83, 84, 85, 86, 87, 88, 89, 90, 91, 92, 93, 94], 1.0, 'REPLACE')
_m = ob_player.modifiers.new('Armature', 'ARMATURE')
_m.object = ob_armature
ob_armature.location = (0.0, 0.0, 1.814)
ob_armature.show_in_front = True

# ---- collection membership
col_collection.objects.link(ob_player)
col_collection.objects.link(ob_armature)

# ---- scene / render settings (as saved in the file)
scene.frame_start = 0; scene.frame_end = 94; scene.frame_set(0)
scene.render.engine = 'BLENDER_EEVEE_NEXT'
scene.cycles.sampling_pattern = 'TABULATED_SOBOL'
scene.cycles.use_light_tree = False
scene.view_settings.view_transform = 'Filmic'
bpy.context.view_layer.update()

# ---- added for rendering (the .blend has no active camera and no usable light): camera, sun
cam_auto = bpy.data.cameras.new('AutoCamera')
cam_auto.lens = 50.0
cam_auto.sensor_width = 36.0
cam_auto.clip_end = 1000.0
ob_auto_camera = bpy.data.objects.new('AutoCamera', cam_auto)
scene.collection.objects.link(ob_auto_camera)
ob_auto_camera.location = (4.37929, -5.2125, 5.33937)
ob_auto_camera.rotation_euler = (1.09748, -7.21219e-08, 0.694738)
scene.camera = ob_auto_camera
light_auto_sun = bpy.data.lights.new('AutoSun', 'SUN')
light_auto_sun.energy = 3.0
light_auto_sun.angle = 0.0523599
ob_auto_sun = bpy.data.objects.new('AutoSun', light_auto_sun)
scene.collection.objects.link(ob_auto_sun)
ob_auto_sun.rotation_euler = (0.872665, 0.174533, 0.523599)
bpy.context.view_layer.update()
